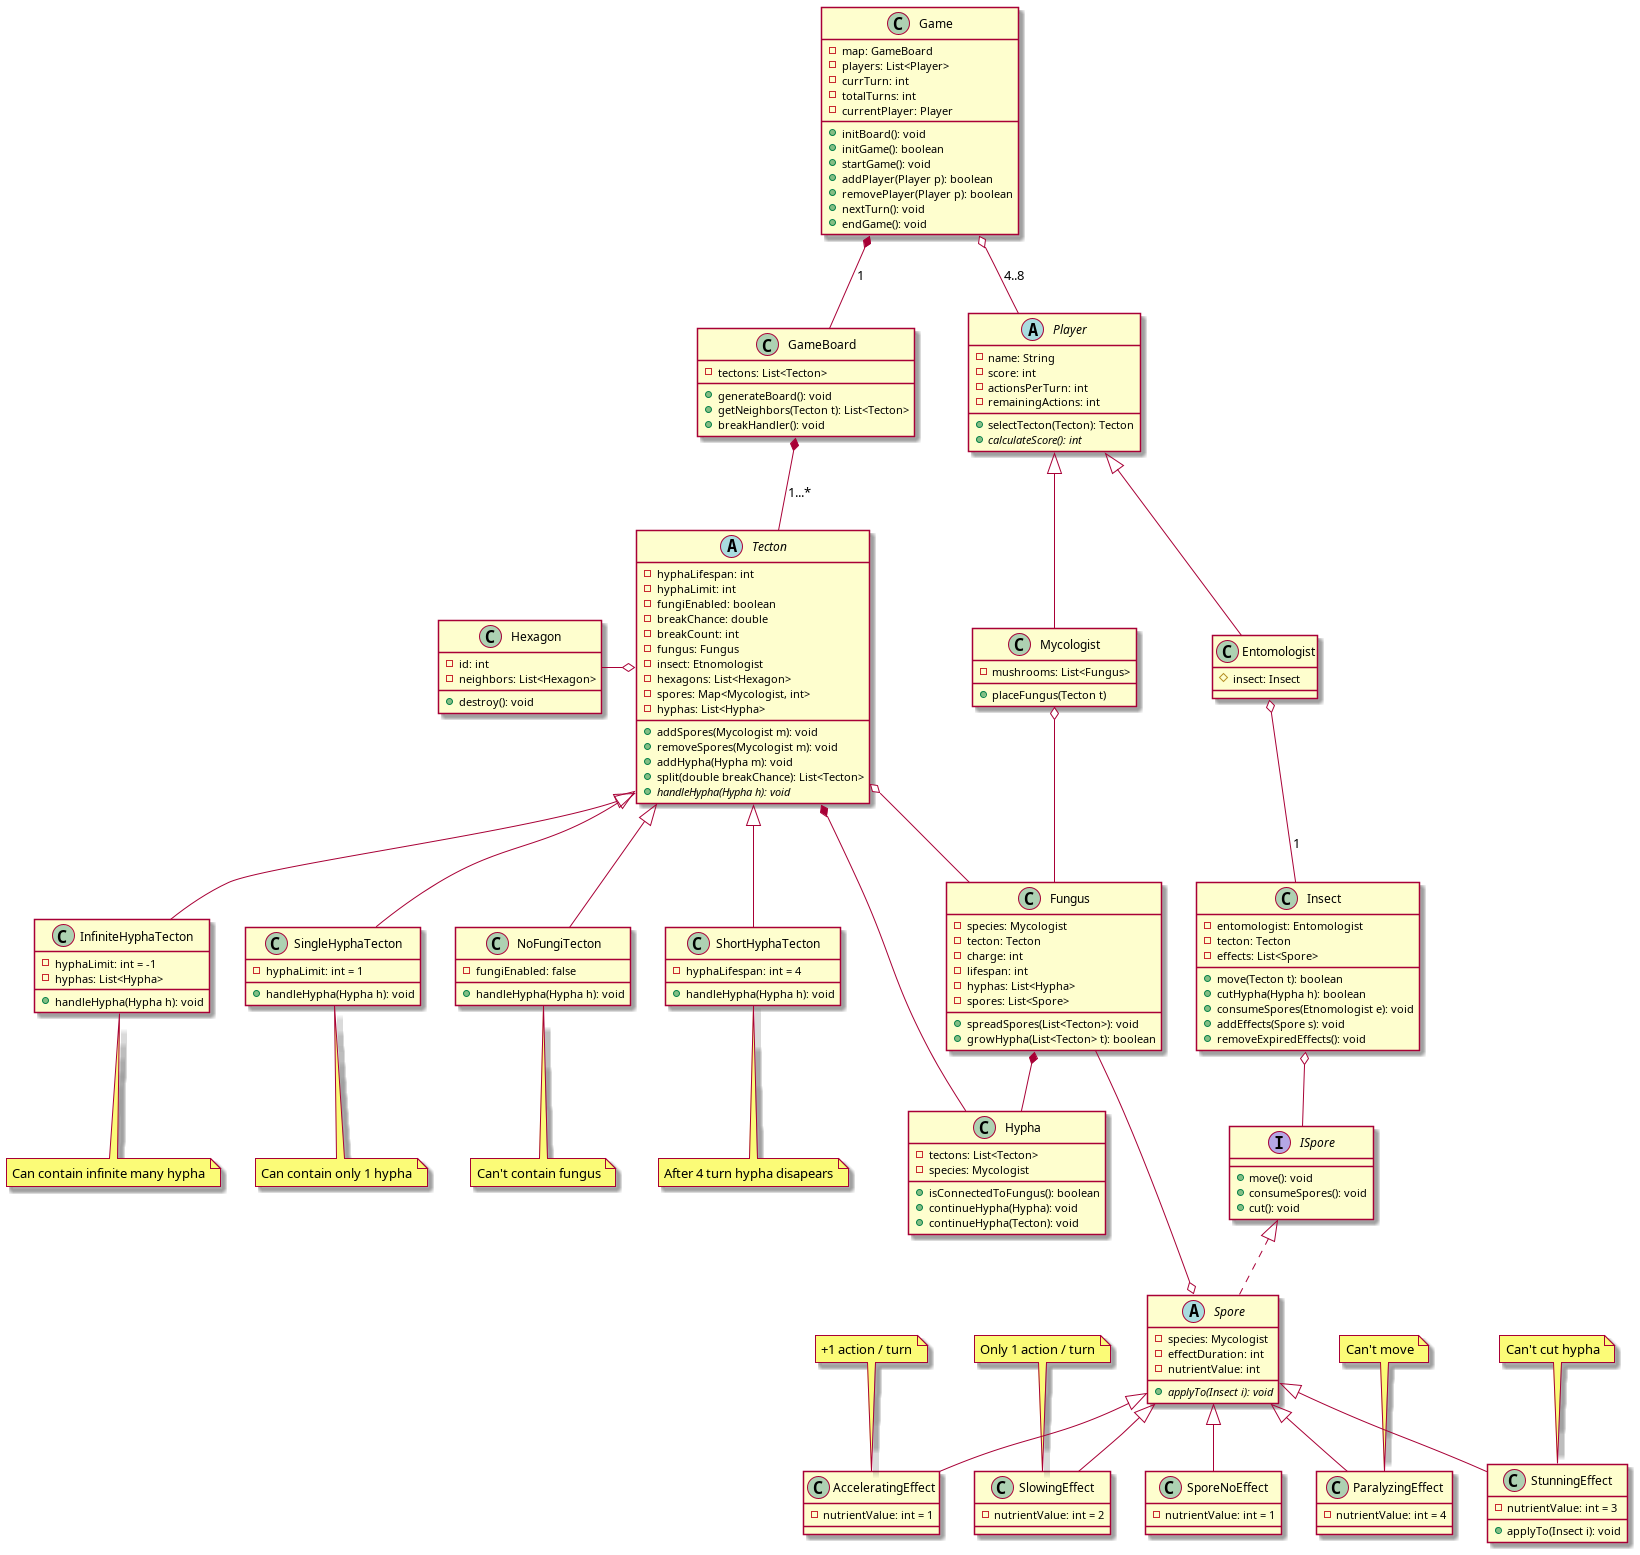

The diagram above was rendered by PlantUML. Its source (embedded in the PNG):
@startuml ALTClassDiag

class Game {
  - map: GameBoard
  - players: List<Player>
  - currTurn: int
  - totalTurns: int
  - currentPlayer: Player
  ' Initeli a tektonokat és a hexagonokat
  + initBoard(): void
  ' Initeli a játéklogikát és a játékosokat. 
  + initGame(): boolean
  + startGame(): void
  + addPlayer(Player p): boolean
  + removePlayer(Player p): boolean
  + nextTurn(): void
  + endGame(): void
}

class GameBoard {
  - tectons: List<Tecton>
  + generateBoard(): void
  + getNeighbors(Tecton t): List<Tecton>
  ' Kezeli a tekton töréseket
  + breakHandler(): void
}

abstract class Tecton {
    ' Meddig él meg a fonal
  - hyphaLifespan: int
  - hyphaLimit: int 
  - fungiEnabled: boolean
  ' Tötésnél változnak ezek az attribek. GB.BreakHandler kezeli VALAHOGY
  - breakChance: double
  - breakCount: int
  - fungus: Fungus
  - insect: Etnomologist
  - hexagons: List<Hexagon>
  ' Kinek mennyi spórája van a tektonon, mindenki csak a sajátjából növeszthet fungust.
  - spores: Map<Mycologist, int>
' A hypha tudja magáról, hogy ő kinek a fonala
  - hyphas: List<Hypha>
  + addSpores(Mycologist m): void
  + removeSpores(Mycologist m): void
  ' Accept hypha ként működik
  + addHypha(Hypha m): void
  + split(double breakChance): List<Tecton>
  {abstract} + handleHypha(Hypha h): void
}

class Hexagon {
  - id: int
  - neighbors: List<Hexagon>
  + destroy(): void
}

note bottom of ShortHyphaTecton: After 4 turn hypha disapears
class ShortHyphaTecton extends Tecton {
  ' 4 kör után a fonalak felszívódnak
  - hyphaLifespan: int = 4
  + handleHypha(Hypha h): void
}
note bottom of InfiniteHyphaTecton: Can contain infinite many hypha
class InfiniteHyphaTecton extends Tecton{
  ' Végtelen mennyiségű fonal mehet keresztül a tektonon
  - hyphaLimit: int = -1 
  - hyphas: List<Hypha>
  + handleHypha(Hypha h): void
}
note bottom of SingleHyphaTecton: Can contain only 1 hypha
class SingleHyphaTecton extends Tecton{
  ' Csak egyfajta fonal nőhet 
  - hyphaLimit: int = 1 
  + handleHypha(Hypha h): void
}
note bottom of NoFungiTecton: Can't contain fungus
class NoFungiTecton extends Tecton{
  ' Nem helyezhető gomba a mezőre
  - fungiEnabled: false
  + handleHypha(Hypha h): void
}

abstract class Player {
  - name: String
  - score: int
  - actionsPerTurn: int
  - remainingActions: int
'  + performAction(): void
  + selectTecton(Tecton): Tecton
  {abstract} + calculateScore(): int
}

' Player type 1
class Mycologist extends Player {
  - mushrooms: List<Fungus>
  + placeFungus(Tecton t)
}

class Fungus {
  - species: Mycologist
  - tecton: Tecton
  - charge: int 
  - lifespan: int 
  - hyphas: List<Hypha>
  - spores: List<Spore>
  ' Környező mezőkre spredel, tehát a tecton közvetlen szomszédaira feltéve ha nincs 3 charge 
  ' Paramétere a szomszéd lista Neighbour tecton
  + spreadSpores(List<Tecton>): void
  + growHypha(List<Tecton> t): boolean
}

class Hypha {
  - tectons: List<Tecton>
  - species: Mycologist
  ' Lefuttatjuk az elszakadt gomba két végére és megtudjuk melyik nincs gombatesthez kötve 
  + isConnectedToFungus(): boolean
  ' folytatja a fonalat nem kell új objektum, lesz tectonos változata is 
  + continueHypha(Hypha): void
  + continueHypha(Tecton): void
}

' Megvalósítja az interface-t emiatt bővíthetőbb
' Minden leszármazott megvalósítja az interface-t tehát minden 
' leszármazottnak saját move() etc metodusa van
' Így nem kell az INSECT class-t baszogatni
abstract class Spore implements ISpore {
  - species: Mycologist
  - effectDuration: int
  - nutrientValue: int
'  + move(): void
'  + eat(): void
'  + cut(): void
  {abstract} + applyTo(Insect i): void
}

note top of AcceleratingEffect: +1 action / turn 
class AcceleratingEffect extends Spore {
  - nutrientValue: int = 1
}

note top of SlowingEffect: Only 1 action / turn
class SlowingEffect extends Spore {
  - nutrientValue: int = 2
}

note top of ParalyzingEffect: Can't move
class ParalyzingEffect extends Spore {
  - nutrientValue: int = 4
}

note top of StunningEffect: Can't cut hypha
class StunningEffect extends Spore {
  - nutrientValue: int = 3
  + applyTo(Insect i): void
}

' Alap spóra hogy az ős absztrakt lehessen
class SporeNoEffect extends Spore {
  - nutrientValue: int = 1
}

' Player type 2
class Entomologist extends Player {
  # insect: Insect
}

interface ISpore {
    + move(): void
    + consumeSpores(): void
    + cut(): void
}

class Insect {
  - entomologist: Entomologist
  - tecton: Tecton
  - effects: List<Spore>
  + move(Tecton t): boolean
  + cutHypha(Hypha h): boolean
  + consumeSpores(Etnomologist e): void  
  ' Hozzáadja az effect listához az effected és modifikálja az insect attribeket.
  + addEffects(Spore s): void
  + removeExpiredEffects(): void
}

' Relationships
Game *-- GameBoard: 1
Game o--  Player: 4..8
GameBoard *--  Tecton: 1...*

Mycologist o--  Fungus
Entomologist o--  Insect: 1

Hypha -d-* Tecton
'Hypha -- Mycologist

Insect o-- ISpore 
Spore o-l- Fungus

Tecton o--  Fungus

Tecton o-l- Hexagon

Fungus *-- Hypha
@enduml